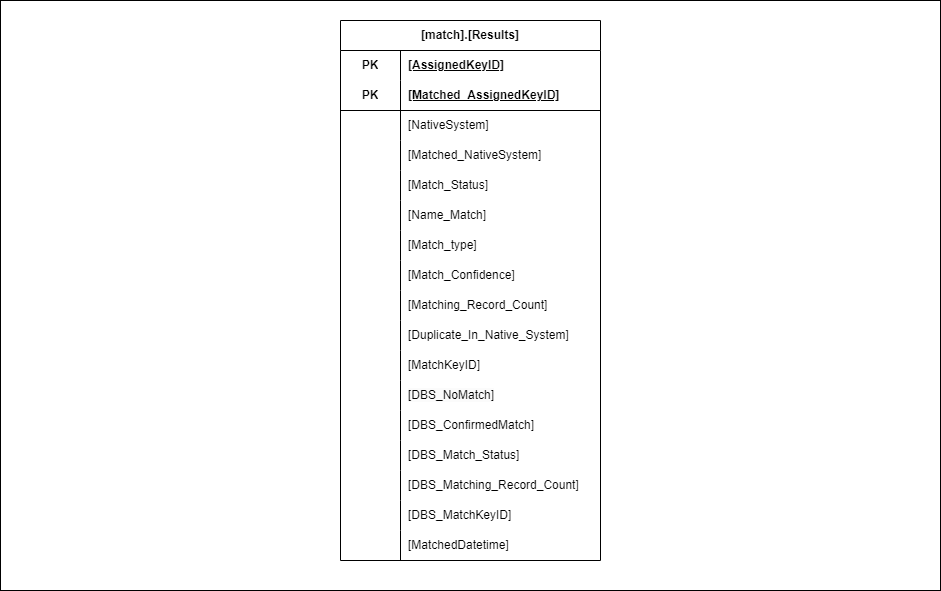

The diagram above was exported from draw.io. Its source (the exported page's mxGraphModel, read from the mxfile embedded in the PNG):
<mxGraphModel dx="1562" dy="917" grid="1" gridSize="10" guides="1" tooltips="1" connect="1" arrows="1" fold="1" page="1" pageScale="1" pageWidth="2336" pageHeight="1654" math="0" shadow="0">
  <root>
    <mxCell id="0" />
    <mxCell id="1" parent="0" />
    <mxCell id="fa6BsoAsAQwpyuEu0P8U-179" value="" style="rounded=0;whiteSpace=wrap;html=1;fillColor=none;" vertex="1" parent="1">
      <mxGeometry x="120" y="370" width="940" height="590" as="geometry" />
    </mxCell>
    <mxCell id="fa6BsoAsAQwpyuEu0P8U-64" value="[match].[Results]" style="shape=table;startSize=30;container=1;collapsible=1;childLayout=tableLayout;fixedRows=1;rowLines=0;fontStyle=1;align=center;resizeLast=1;html=1;whiteSpace=wrap;" vertex="1" parent="1">
      <mxGeometry x="460" y="390" width="260" height="540" as="geometry" />
    </mxCell>
    <mxCell id="fa6BsoAsAQwpyuEu0P8U-65" value="" style="shape=tableRow;horizontal=0;startSize=0;swimlaneHead=0;swimlaneBody=0;fillColor=none;collapsible=0;dropTarget=0;points=[[0,0.5],[1,0.5]];portConstraint=eastwest;top=0;left=0;right=0;bottom=0;html=1;" vertex="1" parent="fa6BsoAsAQwpyuEu0P8U-64">
      <mxGeometry y="30" width="260" height="30" as="geometry" />
    </mxCell>
    <mxCell id="fa6BsoAsAQwpyuEu0P8U-66" value="PK" style="shape=partialRectangle;connectable=0;fillColor=none;top=0;left=0;bottom=0;right=0;fontStyle=1;overflow=hidden;html=1;whiteSpace=wrap;" vertex="1" parent="fa6BsoAsAQwpyuEu0P8U-65">
      <mxGeometry width="60" height="30" as="geometry">
        <mxRectangle width="60" height="30" as="alternateBounds" />
      </mxGeometry>
    </mxCell>
    <mxCell id="fa6BsoAsAQwpyuEu0P8U-67" value="[AssignedKeyID]" style="shape=partialRectangle;connectable=0;fillColor=none;top=0;left=0;bottom=0;right=0;align=left;spacingLeft=6;fontStyle=5;overflow=hidden;html=1;whiteSpace=wrap;" vertex="1" parent="fa6BsoAsAQwpyuEu0P8U-65">
      <mxGeometry x="60" width="200" height="30" as="geometry">
        <mxRectangle width="200" height="30" as="alternateBounds" />
      </mxGeometry>
    </mxCell>
    <mxCell id="fa6BsoAsAQwpyuEu0P8U-181" style="shape=tableRow;horizontal=0;startSize=0;swimlaneHead=0;swimlaneBody=0;fillColor=none;collapsible=0;dropTarget=0;points=[[0,0.5],[1,0.5]];portConstraint=eastwest;top=0;left=0;right=0;bottom=1;html=1;" vertex="1" parent="fa6BsoAsAQwpyuEu0P8U-64">
      <mxGeometry y="60" width="260" height="30" as="geometry" />
    </mxCell>
    <mxCell id="fa6BsoAsAQwpyuEu0P8U-182" value="PK" style="shape=partialRectangle;connectable=0;fillColor=none;top=0;left=0;bottom=0;right=0;fontStyle=1;overflow=hidden;html=1;whiteSpace=wrap;" vertex="1" parent="fa6BsoAsAQwpyuEu0P8U-181">
      <mxGeometry width="60" height="30" as="geometry">
        <mxRectangle width="60" height="30" as="alternateBounds" />
      </mxGeometry>
    </mxCell>
    <mxCell id="fa6BsoAsAQwpyuEu0P8U-183" value="[Matched_AssignedKeyID]" style="shape=partialRectangle;connectable=0;fillColor=none;top=0;left=0;bottom=0;right=0;align=left;spacingLeft=6;fontStyle=5;overflow=hidden;html=1;whiteSpace=wrap;" vertex="1" parent="fa6BsoAsAQwpyuEu0P8U-181">
      <mxGeometry x="60" width="200" height="30" as="geometry">
        <mxRectangle width="200" height="30" as="alternateBounds" />
      </mxGeometry>
    </mxCell>
    <mxCell id="fa6BsoAsAQwpyuEu0P8U-116" style="shape=tableRow;horizontal=0;startSize=0;swimlaneHead=0;swimlaneBody=0;fillColor=none;collapsible=0;dropTarget=0;points=[[0,0.5],[1,0.5]];portConstraint=eastwest;top=0;left=0;right=0;bottom=0;html=1;" vertex="1" parent="fa6BsoAsAQwpyuEu0P8U-64">
      <mxGeometry y="90" width="260" height="30" as="geometry" />
    </mxCell>
    <mxCell id="fa6BsoAsAQwpyuEu0P8U-117" style="shape=partialRectangle;connectable=0;fillColor=none;top=0;left=0;bottom=0;right=0;editable=1;overflow=hidden;html=1;whiteSpace=wrap;" vertex="1" parent="fa6BsoAsAQwpyuEu0P8U-116">
      <mxGeometry width="60" height="30" as="geometry">
        <mxRectangle width="60" height="30" as="alternateBounds" />
      </mxGeometry>
    </mxCell>
    <mxCell id="fa6BsoAsAQwpyuEu0P8U-118" value="[NativeSystem]" style="shape=partialRectangle;connectable=0;fillColor=none;top=0;left=0;bottom=0;right=0;align=left;spacingLeft=6;overflow=hidden;html=1;whiteSpace=wrap;" vertex="1" parent="fa6BsoAsAQwpyuEu0P8U-116">
      <mxGeometry x="60" width="200" height="30" as="geometry">
        <mxRectangle width="200" height="30" as="alternateBounds" />
      </mxGeometry>
    </mxCell>
    <mxCell id="fa6BsoAsAQwpyuEu0P8U-119" style="shape=tableRow;horizontal=0;startSize=0;swimlaneHead=0;swimlaneBody=0;fillColor=none;collapsible=0;dropTarget=0;points=[[0,0.5],[1,0.5]];portConstraint=eastwest;top=0;left=0;right=0;bottom=0;html=1;" vertex="1" parent="fa6BsoAsAQwpyuEu0P8U-64">
      <mxGeometry y="120" width="260" height="30" as="geometry" />
    </mxCell>
    <mxCell id="fa6BsoAsAQwpyuEu0P8U-120" style="shape=partialRectangle;connectable=0;fillColor=none;top=0;left=0;bottom=0;right=0;editable=1;overflow=hidden;html=1;whiteSpace=wrap;" vertex="1" parent="fa6BsoAsAQwpyuEu0P8U-119">
      <mxGeometry width="60" height="30" as="geometry">
        <mxRectangle width="60" height="30" as="alternateBounds" />
      </mxGeometry>
    </mxCell>
    <mxCell id="fa6BsoAsAQwpyuEu0P8U-121" value="&lt;a style=&quot;border-color: var(--border-color);&quot; name=&quot;RANGE!A7&quot;&gt;[&lt;/a&gt;Matched_NativeSystem]" style="shape=partialRectangle;connectable=0;fillColor=none;top=0;left=0;bottom=0;right=0;align=left;spacingLeft=6;overflow=hidden;html=1;whiteSpace=wrap;" vertex="1" parent="fa6BsoAsAQwpyuEu0P8U-119">
      <mxGeometry x="60" width="200" height="30" as="geometry">
        <mxRectangle width="200" height="30" as="alternateBounds" />
      </mxGeometry>
    </mxCell>
    <mxCell id="fa6BsoAsAQwpyuEu0P8U-122" style="shape=tableRow;horizontal=0;startSize=0;swimlaneHead=0;swimlaneBody=0;fillColor=none;collapsible=0;dropTarget=0;points=[[0,0.5],[1,0.5]];portConstraint=eastwest;top=0;left=0;right=0;bottom=0;html=1;" vertex="1" parent="fa6BsoAsAQwpyuEu0P8U-64">
      <mxGeometry y="150" width="260" height="30" as="geometry" />
    </mxCell>
    <mxCell id="fa6BsoAsAQwpyuEu0P8U-123" style="shape=partialRectangle;connectable=0;fillColor=none;top=0;left=0;bottom=0;right=0;editable=1;overflow=hidden;html=1;whiteSpace=wrap;" vertex="1" parent="fa6BsoAsAQwpyuEu0P8U-122">
      <mxGeometry width="60" height="30" as="geometry">
        <mxRectangle width="60" height="30" as="alternateBounds" />
      </mxGeometry>
    </mxCell>
    <mxCell id="fa6BsoAsAQwpyuEu0P8U-124" value="[&lt;a style=&quot;border-color: var(--border-color);&quot; name=&quot;RANGE!A7&quot;&gt;Match_Status]&lt;/a&gt;" style="shape=partialRectangle;connectable=0;fillColor=none;top=0;left=0;bottom=0;right=0;align=left;spacingLeft=6;overflow=hidden;html=1;whiteSpace=wrap;" vertex="1" parent="fa6BsoAsAQwpyuEu0P8U-122">
      <mxGeometry x="60" width="200" height="30" as="geometry">
        <mxRectangle width="200" height="30" as="alternateBounds" />
      </mxGeometry>
    </mxCell>
    <mxCell id="fa6BsoAsAQwpyuEu0P8U-71" value="" style="shape=tableRow;horizontal=0;startSize=0;swimlaneHead=0;swimlaneBody=0;fillColor=none;collapsible=0;dropTarget=0;points=[[0,0.5],[1,0.5]];portConstraint=eastwest;top=0;left=0;right=0;bottom=0;html=1;" vertex="1" parent="fa6BsoAsAQwpyuEu0P8U-64">
      <mxGeometry y="180" width="260" height="30" as="geometry" />
    </mxCell>
    <mxCell id="fa6BsoAsAQwpyuEu0P8U-72" value="" style="shape=partialRectangle;connectable=0;fillColor=none;top=0;left=0;bottom=0;right=0;editable=1;overflow=hidden;html=1;whiteSpace=wrap;" vertex="1" parent="fa6BsoAsAQwpyuEu0P8U-71">
      <mxGeometry width="60" height="30" as="geometry">
        <mxRectangle width="60" height="30" as="alternateBounds" />
      </mxGeometry>
    </mxCell>
    <mxCell id="fa6BsoAsAQwpyuEu0P8U-73" value="[Name_Match]" style="shape=partialRectangle;connectable=0;fillColor=none;top=0;left=0;bottom=0;right=0;align=left;spacingLeft=6;overflow=hidden;html=1;whiteSpace=wrap;" vertex="1" parent="fa6BsoAsAQwpyuEu0P8U-71">
      <mxGeometry x="60" width="200" height="30" as="geometry">
        <mxRectangle width="200" height="30" as="alternateBounds" />
      </mxGeometry>
    </mxCell>
    <mxCell id="fa6BsoAsAQwpyuEu0P8U-74" value="" style="shape=tableRow;horizontal=0;startSize=0;swimlaneHead=0;swimlaneBody=0;fillColor=none;collapsible=0;dropTarget=0;points=[[0,0.5],[1,0.5]];portConstraint=eastwest;top=0;left=0;right=0;bottom=0;html=1;" vertex="1" parent="fa6BsoAsAQwpyuEu0P8U-64">
      <mxGeometry y="210" width="260" height="30" as="geometry" />
    </mxCell>
    <mxCell id="fa6BsoAsAQwpyuEu0P8U-75" value="" style="shape=partialRectangle;connectable=0;fillColor=none;top=0;left=0;bottom=0;right=0;editable=1;overflow=hidden;html=1;whiteSpace=wrap;" vertex="1" parent="fa6BsoAsAQwpyuEu0P8U-74">
      <mxGeometry width="60" height="30" as="geometry">
        <mxRectangle width="60" height="30" as="alternateBounds" />
      </mxGeometry>
    </mxCell>
    <mxCell id="fa6BsoAsAQwpyuEu0P8U-76" value="[Match_type]" style="shape=partialRectangle;connectable=0;fillColor=none;top=0;left=0;bottom=0;right=0;align=left;spacingLeft=6;overflow=hidden;html=1;whiteSpace=wrap;" vertex="1" parent="fa6BsoAsAQwpyuEu0P8U-74">
      <mxGeometry x="60" width="200" height="30" as="geometry">
        <mxRectangle width="200" height="30" as="alternateBounds" />
      </mxGeometry>
    </mxCell>
    <mxCell id="fa6BsoAsAQwpyuEu0P8U-77" style="shape=tableRow;horizontal=0;startSize=0;swimlaneHead=0;swimlaneBody=0;fillColor=none;collapsible=0;dropTarget=0;points=[[0,0.5],[1,0.5]];portConstraint=eastwest;top=0;left=0;right=0;bottom=0;html=1;" vertex="1" parent="fa6BsoAsAQwpyuEu0P8U-64">
      <mxGeometry y="240" width="260" height="30" as="geometry" />
    </mxCell>
    <mxCell id="fa6BsoAsAQwpyuEu0P8U-78" style="shape=partialRectangle;connectable=0;fillColor=none;top=0;left=0;bottom=0;right=0;editable=1;overflow=hidden;html=1;whiteSpace=wrap;" vertex="1" parent="fa6BsoAsAQwpyuEu0P8U-77">
      <mxGeometry width="60" height="30" as="geometry">
        <mxRectangle width="60" height="30" as="alternateBounds" />
      </mxGeometry>
    </mxCell>
    <mxCell id="fa6BsoAsAQwpyuEu0P8U-79" value="[Match_Confidence]" style="shape=partialRectangle;connectable=0;fillColor=none;top=0;left=0;bottom=0;right=0;align=left;spacingLeft=6;overflow=hidden;html=1;whiteSpace=wrap;" vertex="1" parent="fa6BsoAsAQwpyuEu0P8U-77">
      <mxGeometry x="60" width="200" height="30" as="geometry">
        <mxRectangle width="200" height="30" as="alternateBounds" />
      </mxGeometry>
    </mxCell>
    <mxCell id="fa6BsoAsAQwpyuEu0P8U-80" style="shape=tableRow;horizontal=0;startSize=0;swimlaneHead=0;swimlaneBody=0;fillColor=none;collapsible=0;dropTarget=0;points=[[0,0.5],[1,0.5]];portConstraint=eastwest;top=0;left=0;right=0;bottom=0;html=1;" vertex="1" parent="fa6BsoAsAQwpyuEu0P8U-64">
      <mxGeometry y="270" width="260" height="30" as="geometry" />
    </mxCell>
    <mxCell id="fa6BsoAsAQwpyuEu0P8U-81" style="shape=partialRectangle;connectable=0;fillColor=none;top=0;left=0;bottom=0;right=0;editable=1;overflow=hidden;html=1;whiteSpace=wrap;" vertex="1" parent="fa6BsoAsAQwpyuEu0P8U-80">
      <mxGeometry width="60" height="30" as="geometry">
        <mxRectangle width="60" height="30" as="alternateBounds" />
      </mxGeometry>
    </mxCell>
    <mxCell id="fa6BsoAsAQwpyuEu0P8U-82" value="[Matching_Record_Count]" style="shape=partialRectangle;connectable=0;fillColor=none;top=0;left=0;bottom=0;right=0;align=left;spacingLeft=6;overflow=hidden;html=1;whiteSpace=wrap;" vertex="1" parent="fa6BsoAsAQwpyuEu0P8U-80">
      <mxGeometry x="60" width="200" height="30" as="geometry">
        <mxRectangle width="200" height="30" as="alternateBounds" />
      </mxGeometry>
    </mxCell>
    <mxCell id="fa6BsoAsAQwpyuEu0P8U-83" style="shape=tableRow;horizontal=0;startSize=0;swimlaneHead=0;swimlaneBody=0;fillColor=none;collapsible=0;dropTarget=0;points=[[0,0.5],[1,0.5]];portConstraint=eastwest;top=0;left=0;right=0;bottom=0;html=1;" vertex="1" parent="fa6BsoAsAQwpyuEu0P8U-64">
      <mxGeometry y="300" width="260" height="30" as="geometry" />
    </mxCell>
    <mxCell id="fa6BsoAsAQwpyuEu0P8U-84" style="shape=partialRectangle;connectable=0;fillColor=none;top=0;left=0;bottom=0;right=0;editable=1;overflow=hidden;html=1;whiteSpace=wrap;" vertex="1" parent="fa6BsoAsAQwpyuEu0P8U-83">
      <mxGeometry width="60" height="30" as="geometry">
        <mxRectangle width="60" height="30" as="alternateBounds" />
      </mxGeometry>
    </mxCell>
    <mxCell id="fa6BsoAsAQwpyuEu0P8U-85" value="[Duplicate_In_Native_System]" style="shape=partialRectangle;connectable=0;fillColor=none;top=0;left=0;bottom=0;right=0;align=left;spacingLeft=6;overflow=hidden;html=1;whiteSpace=wrap;" vertex="1" parent="fa6BsoAsAQwpyuEu0P8U-83">
      <mxGeometry x="60" width="200" height="30" as="geometry">
        <mxRectangle width="200" height="30" as="alternateBounds" />
      </mxGeometry>
    </mxCell>
    <mxCell id="fa6BsoAsAQwpyuEu0P8U-86" style="shape=tableRow;horizontal=0;startSize=0;swimlaneHead=0;swimlaneBody=0;fillColor=none;collapsible=0;dropTarget=0;points=[[0,0.5],[1,0.5]];portConstraint=eastwest;top=0;left=0;right=0;bottom=0;html=1;" vertex="1" parent="fa6BsoAsAQwpyuEu0P8U-64">
      <mxGeometry y="330" width="260" height="30" as="geometry" />
    </mxCell>
    <mxCell id="fa6BsoAsAQwpyuEu0P8U-87" style="shape=partialRectangle;connectable=0;fillColor=none;top=0;left=0;bottom=0;right=0;editable=1;overflow=hidden;html=1;whiteSpace=wrap;" vertex="1" parent="fa6BsoAsAQwpyuEu0P8U-86">
      <mxGeometry width="60" height="30" as="geometry">
        <mxRectangle width="60" height="30" as="alternateBounds" />
      </mxGeometry>
    </mxCell>
    <mxCell id="fa6BsoAsAQwpyuEu0P8U-88" value="[MatchKeyID]" style="shape=partialRectangle;connectable=0;fillColor=none;top=0;left=0;bottom=0;right=0;align=left;spacingLeft=6;overflow=hidden;html=1;whiteSpace=wrap;" vertex="1" parent="fa6BsoAsAQwpyuEu0P8U-86">
      <mxGeometry x="60" width="200" height="30" as="geometry">
        <mxRectangle width="200" height="30" as="alternateBounds" />
      </mxGeometry>
    </mxCell>
    <mxCell id="fa6BsoAsAQwpyuEu0P8U-155" style="shape=tableRow;horizontal=0;startSize=0;swimlaneHead=0;swimlaneBody=0;fillColor=none;collapsible=0;dropTarget=0;points=[[0,0.5],[1,0.5]];portConstraint=eastwest;top=0;left=0;right=0;bottom=0;html=1;" vertex="1" parent="fa6BsoAsAQwpyuEu0P8U-64">
      <mxGeometry y="360" width="260" height="30" as="geometry" />
    </mxCell>
    <mxCell id="fa6BsoAsAQwpyuEu0P8U-156" style="shape=partialRectangle;connectable=0;fillColor=none;top=0;left=0;bottom=0;right=0;editable=1;overflow=hidden;html=1;whiteSpace=wrap;" vertex="1" parent="fa6BsoAsAQwpyuEu0P8U-155">
      <mxGeometry width="60" height="30" as="geometry">
        <mxRectangle width="60" height="30" as="alternateBounds" />
      </mxGeometry>
    </mxCell>
    <mxCell id="fa6BsoAsAQwpyuEu0P8U-157" value="&lt;span style=&quot;color: rgb(0, 0, 0); font-family: Helvetica; font-size: 12px; font-style: normal; font-variant-ligatures: normal; font-variant-caps: normal; font-weight: 400; letter-spacing: normal; orphans: 2; text-align: left; text-indent: 0px; text-transform: none; widows: 2; word-spacing: 0px; -webkit-text-stroke-width: 0px; background-color: rgb(251, 251, 251); text-decoration-thickness: initial; text-decoration-style: initial; text-decoration-color: initial; float: none; display: inline !important;&quot;&gt;[DBS_NoMatch]&lt;/span&gt;" style="shape=partialRectangle;connectable=0;fillColor=none;top=0;left=0;bottom=0;right=0;align=left;spacingLeft=6;overflow=hidden;html=1;whiteSpace=wrap;" vertex="1" parent="fa6BsoAsAQwpyuEu0P8U-155">
      <mxGeometry x="60" width="200" height="30" as="geometry">
        <mxRectangle width="200" height="30" as="alternateBounds" />
      </mxGeometry>
    </mxCell>
    <mxCell id="fa6BsoAsAQwpyuEu0P8U-152" style="shape=tableRow;horizontal=0;startSize=0;swimlaneHead=0;swimlaneBody=0;fillColor=none;collapsible=0;dropTarget=0;points=[[0,0.5],[1,0.5]];portConstraint=eastwest;top=0;left=0;right=0;bottom=0;html=1;" vertex="1" parent="fa6BsoAsAQwpyuEu0P8U-64">
      <mxGeometry y="390" width="260" height="30" as="geometry" />
    </mxCell>
    <mxCell id="fa6BsoAsAQwpyuEu0P8U-153" style="shape=partialRectangle;connectable=0;fillColor=none;top=0;left=0;bottom=0;right=0;editable=1;overflow=hidden;html=1;whiteSpace=wrap;" vertex="1" parent="fa6BsoAsAQwpyuEu0P8U-152">
      <mxGeometry width="60" height="30" as="geometry">
        <mxRectangle width="60" height="30" as="alternateBounds" />
      </mxGeometry>
    </mxCell>
    <mxCell id="fa6BsoAsAQwpyuEu0P8U-154" value="[DBS_ConfirmedMatch]" style="shape=partialRectangle;connectable=0;fillColor=none;top=0;left=0;bottom=0;right=0;align=left;spacingLeft=6;overflow=hidden;html=1;whiteSpace=wrap;" vertex="1" parent="fa6BsoAsAQwpyuEu0P8U-152">
      <mxGeometry x="60" width="200" height="30" as="geometry">
        <mxRectangle width="200" height="30" as="alternateBounds" />
      </mxGeometry>
    </mxCell>
    <mxCell id="fa6BsoAsAQwpyuEu0P8U-149" style="shape=tableRow;horizontal=0;startSize=0;swimlaneHead=0;swimlaneBody=0;fillColor=none;collapsible=0;dropTarget=0;points=[[0,0.5],[1,0.5]];portConstraint=eastwest;top=0;left=0;right=0;bottom=0;html=1;" vertex="1" parent="fa6BsoAsAQwpyuEu0P8U-64">
      <mxGeometry y="420" width="260" height="30" as="geometry" />
    </mxCell>
    <mxCell id="fa6BsoAsAQwpyuEu0P8U-150" style="shape=partialRectangle;connectable=0;fillColor=none;top=0;left=0;bottom=0;right=0;editable=1;overflow=hidden;html=1;whiteSpace=wrap;" vertex="1" parent="fa6BsoAsAQwpyuEu0P8U-149">
      <mxGeometry width="60" height="30" as="geometry">
        <mxRectangle width="60" height="30" as="alternateBounds" />
      </mxGeometry>
    </mxCell>
    <mxCell id="fa6BsoAsAQwpyuEu0P8U-151" value="[DBS_Match_Status]" style="shape=partialRectangle;connectable=0;fillColor=none;top=0;left=0;bottom=0;right=0;align=left;spacingLeft=6;overflow=hidden;html=1;whiteSpace=wrap;" vertex="1" parent="fa6BsoAsAQwpyuEu0P8U-149">
      <mxGeometry x="60" width="200" height="30" as="geometry">
        <mxRectangle width="200" height="30" as="alternateBounds" />
      </mxGeometry>
    </mxCell>
    <mxCell id="fa6BsoAsAQwpyuEu0P8U-146" style="shape=tableRow;horizontal=0;startSize=0;swimlaneHead=0;swimlaneBody=0;fillColor=none;collapsible=0;dropTarget=0;points=[[0,0.5],[1,0.5]];portConstraint=eastwest;top=0;left=0;right=0;bottom=0;html=1;" vertex="1" parent="fa6BsoAsAQwpyuEu0P8U-64">
      <mxGeometry y="450" width="260" height="30" as="geometry" />
    </mxCell>
    <mxCell id="fa6BsoAsAQwpyuEu0P8U-147" style="shape=partialRectangle;connectable=0;fillColor=none;top=0;left=0;bottom=0;right=0;editable=1;overflow=hidden;html=1;whiteSpace=wrap;" vertex="1" parent="fa6BsoAsAQwpyuEu0P8U-146">
      <mxGeometry width="60" height="30" as="geometry">
        <mxRectangle width="60" height="30" as="alternateBounds" />
      </mxGeometry>
    </mxCell>
    <mxCell id="fa6BsoAsAQwpyuEu0P8U-148" value="[DBS_Matching_Record_Count]" style="shape=partialRectangle;connectable=0;fillColor=none;top=0;left=0;bottom=0;right=0;align=left;spacingLeft=6;overflow=hidden;html=1;whiteSpace=wrap;" vertex="1" parent="fa6BsoAsAQwpyuEu0P8U-146">
      <mxGeometry x="60" width="200" height="30" as="geometry">
        <mxRectangle width="200" height="30" as="alternateBounds" />
      </mxGeometry>
    </mxCell>
    <mxCell id="fa6BsoAsAQwpyuEu0P8U-143" style="shape=tableRow;horizontal=0;startSize=0;swimlaneHead=0;swimlaneBody=0;fillColor=none;collapsible=0;dropTarget=0;points=[[0,0.5],[1,0.5]];portConstraint=eastwest;top=0;left=0;right=0;bottom=0;html=1;" vertex="1" parent="fa6BsoAsAQwpyuEu0P8U-64">
      <mxGeometry y="480" width="260" height="30" as="geometry" />
    </mxCell>
    <mxCell id="fa6BsoAsAQwpyuEu0P8U-144" style="shape=partialRectangle;connectable=0;fillColor=none;top=0;left=0;bottom=0;right=0;editable=1;overflow=hidden;html=1;whiteSpace=wrap;" vertex="1" parent="fa6BsoAsAQwpyuEu0P8U-143">
      <mxGeometry width="60" height="30" as="geometry">
        <mxRectangle width="60" height="30" as="alternateBounds" />
      </mxGeometry>
    </mxCell>
    <mxCell id="fa6BsoAsAQwpyuEu0P8U-145" value="[DBS_MatchKeyID]" style="shape=partialRectangle;connectable=0;fillColor=none;top=0;left=0;bottom=0;right=0;align=left;spacingLeft=6;overflow=hidden;html=1;whiteSpace=wrap;" vertex="1" parent="fa6BsoAsAQwpyuEu0P8U-143">
      <mxGeometry x="60" width="200" height="30" as="geometry">
        <mxRectangle width="200" height="30" as="alternateBounds" />
      </mxGeometry>
    </mxCell>
    <mxCell id="fa6BsoAsAQwpyuEu0P8U-184" style="shape=tableRow;horizontal=0;startSize=0;swimlaneHead=0;swimlaneBody=0;fillColor=none;collapsible=0;dropTarget=0;points=[[0,0.5],[1,0.5]];portConstraint=eastwest;top=0;left=0;right=0;bottom=0;html=1;" vertex="1" parent="fa6BsoAsAQwpyuEu0P8U-64">
      <mxGeometry y="510" width="260" height="30" as="geometry" />
    </mxCell>
    <mxCell id="fa6BsoAsAQwpyuEu0P8U-185" style="shape=partialRectangle;connectable=0;fillColor=none;top=0;left=0;bottom=0;right=0;editable=1;overflow=hidden;html=1;whiteSpace=wrap;" vertex="1" parent="fa6BsoAsAQwpyuEu0P8U-184">
      <mxGeometry width="60" height="30" as="geometry">
        <mxRectangle width="60" height="30" as="alternateBounds" />
      </mxGeometry>
    </mxCell>
    <mxCell id="fa6BsoAsAQwpyuEu0P8U-186" value="[MatchedDatetime]" style="shape=partialRectangle;connectable=0;fillColor=none;top=0;left=0;bottom=0;right=0;align=left;spacingLeft=6;overflow=hidden;html=1;whiteSpace=wrap;" vertex="1" parent="fa6BsoAsAQwpyuEu0P8U-184">
      <mxGeometry x="60" width="200" height="30" as="geometry">
        <mxRectangle width="200" height="30" as="alternateBounds" />
      </mxGeometry>
    </mxCell>
  </root>
</mxGraphModel>